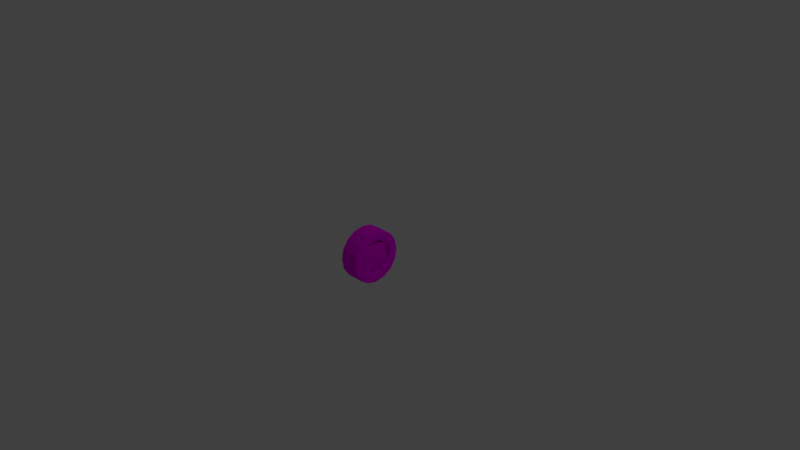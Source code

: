 # Source: WheelDodgeHellcat.blend  (saved by Blender 2.79.0; exported with 4.5.12 LTS)
import bpy
from mathutils import Matrix  # noqa: F401  (used for matrix-valued properties, if any)

bpy.ops.wm.read_factory_settings(use_empty=True)
scene = bpy.context.scene
scene.name = 'Scene'

# ---- collections
col_collection_1 = bpy.data.collections.new('Collection 1'); scene.collection.children.link(col_collection_1)

# ---- images (referenced by path relative to the original .blend; pixels are not part of the script)
import os
ASSET_DIR = os.environ.get("B2B_ASSET_DIR", "")  # directory of the original .blend (textures are referenced by path, not embedded)
HERE = os.path.dirname(os.path.abspath(__file__))  # packed textures are extracted next to this script under _unpacked/

def load_image(name, relpath, width, height, colorspace="sRGB"):
    """Load a texture the original file referenced (path relative to the .blend, or extracted next to this script)."""
    p = next((c for c in (os.path.join(HERE, relpath), os.path.join(ASSET_DIR, relpath)) if relpath and os.path.exists(c)), "")
    if p:
        img = bpy.data.images.load(p, check_existing=True)
        img.name = name
    else:  # same state as the original file: an image datablock whose file is absent (Cycles renders it pink)
        img = bpy.data.images.new(name, width, height)
        img.source = "FILE"
        img.filepath = "//" + (relpath or name)
    img.colorspace_settings.name = colorspace
    return img
img_dodgewheeltexture = load_image('DodgeWheelTexture', 'DodgeWheelTexture.png', 1024, 1024, 'sRGB')

# ---- materials (node trees are filled in below, after node groups)
mat_dodgewheelmaterial = bpy.data.materials.new('DodgeWheelMaterial')
mat_dodgewheelmaterial.alpha_threshold = 0.0
mat_dodgewheelmaterial.roughness = 0.5

# ---- material node trees
mat_dodgewheelmaterial.use_nodes = True; mat_dodgewheelmaterial.node_tree.nodes.clear()
_N = mat_dodgewheelmaterial.node_tree.nodes; _L = mat_dodgewheelmaterial.node_tree.links
n0 = _N.new('ShaderNodeOutputMaterial'); n0.name = 'Material Output'; n0.location = (300, 300)
n1 = _N.new('ShaderNodeBsdfDiffuse'); n1.name = 'Diffuse BSDF'; n1.location = (10, 300)
n2 = _N.new('ShaderNodeTexImage'); n2.name = 'Image Texture'; n2.location = (-199, 318)
n2.width = 140
n2.image = img_dodgewheeltexture
_L.new(n1.outputs[0], n0.inputs[0])
_L.new(n2.outputs[0], n1.inputs[0])
n0.is_active_output = True

# ---- world
world_world = bpy.data.worlds.new('World'); scene.world = world_world
world_world.color = (0.05088, 0.05088, 0.05088)
world_world.use_sun_shadow = False
world_world.sun_shadow_jitter_overblur = 0.0
world_world.cycles.sampling_method = 'MANUAL'

# ---- cameras
cam_camera = bpy.data.cameras.new('Camera')
cam_camera.clip_end = 100.0
cam_camera.lens = 35.0
cam_camera.sensor_width = 32.0
cam_camera.sensor_height = 18.0
cam_camera.ortho_scale = 7.314
cam_camera.dof.focus_distance = 0.0

# ---- lights
light_lamp = bpy.data.lights.new('Lamp', 'POINT')
light_lamp.transmission_factor = 0.0
light_lamp.cutoff_distance = 30.0
light_lamp.energy = 100.0
light_lamp.shadow_buffer_clip_start = 1.001
light_lamp.shadow_soft_size = 0.1
light_lamp.shadow_maximum_resolution = 0.006
light_lamp.use_absolute_resolution = True

# ---- meshes
me_circle = bpy.data.meshes.new('Circle')
me_circle.from_pydata([(0.1421, -1.425e-08, -0.3474), (0.1421, 0.1329, -0.321), (0.1421, 0.2456, -0.2456), (0.1421, 0.321, -0.1329), (0.1421, 0.3474, -3.26e-11), (0.1421, 0.321, 0.1329), (0.1421, 0.2456, 0.2456), (0.1421, 0.1329, 0.321), (0.1421, 6.858e-08, 0.3474), (0.1421, -0.1329, 0.321), (0.1421, -0.2456, 0.2456), (0.1421, -0.321, 0.1329), (0.1421, -0.3474, 1.101e-08), (0.1421, -0.321, -0.1329), (0.1421, -0.2456, -0.2456), (0.1421, -0.1329, -0.321), (-0.1298, -1.425e-08, -0.3474), (-0.1298, 0.1329, -0.321), (-0.1298, 0.2456, -0.2456), (-0.1298, 0.321, -0.1329), (-0.1298, 0.3474, -3.26e-11), (-0.1298, 0.321, 0.1329), (-0.1298, 0.2456, 0.2456), (-0.1298, 0.1329, 0.321), (-0.1298, 6.858e-08, 0.3474), (-0.1298, -0.1329, 0.321), (-0.1363, -0.2456, 0.2456), (-0.1298, -0.321, 0.1329), (-0.1298, -0.3474, 1.101e-08), (-0.1298, -0.321, -0.1329), (-0.1298, -0.2456, -0.2456), (-0.1298, -0.1329, -0.321), (0.1268, -0.2546, 0.2546), (-0.1196, -0.2546, 0.2546), (-0.1152, -0.3326, 0.1378), (0.129, -0.3326, 0.1378), (0.129, 0.3326, -0.1378), (-0.1152, 0.3326, -0.1378), (-0.1152, 0.36, 0.0), (0.129, 0.36, 0.0), (-0.1152, -0.36, 1.144e-08), (0.129, -0.36, 1.144e-08), (-0.1152, 0.3326, 0.1378), (0.129, 0.3326, 0.1378), (-0.1152, -0.3326, -0.1378), (0.129, -0.3326, -0.1378), (-0.1152, 0.2546, 0.2546), (0.129, 0.2546, 0.2546), (-0.1152, -0.2546, -0.2546), (0.129, -0.2546, -0.2546), (-0.1152, 0.1378, 0.3326), (0.129, 0.1378, 0.3326), (-0.1152, -0.1378, -0.3326), (0.129, -0.1378, -0.3326), (-0.1152, 7.009e-08, 0.36), (0.129, 7.009e-08, 0.36), (0.129, -1.574e-08, -0.36), (-0.1152, -1.574e-08, -0.36), (-0.1152, 0.1378, -0.3326), (0.129, 0.1378, -0.3326), (-0.1152, -0.1378, 0.3326), (0.129, -0.1378, 0.3326), (-0.1152, 0.2546, -0.2546), (0.129, 0.2546, -0.2546), (0.1464, -6.104e-09, -0.2814), (0.1464, 0.1077, -0.26), (0.1464, 0.199, -0.199), (0.1464, 0.26, -0.1077), (0.1464, 0.2814, 3.276e-10), (0.1464, 0.26, 0.1077), (0.1464, 0.199, 0.199), (0.1464, 0.1077, 0.26), (0.1464, 6.098e-08, 0.2814), (0.1464, -0.1077, 0.26), (0.1464, -0.199, 0.199), (0.1464, -0.26, 0.1077), (0.1464, -0.2814, 9.272e-09), (0.1464, -0.26, -0.1077), (0.1464, -0.199, -0.199), (0.1464, -0.1077, -0.26), (-0.104, -6.104e-09, -0.2814), (-0.104, 0.1077, -0.26), (-0.104, 0.199, -0.199), (-0.104, 0.26, -0.1077), (-0.104, 0.2814, 3.276e-10), (-0.104, 0.26, 0.1077), (-0.104, 0.199, 0.199), (-0.104, 0.1077, 0.26), (-0.104, 6.098e-08, 0.2814), (-0.104, -0.1077, 0.26), (-0.1092, -0.199, 0.199), (-0.104, -0.26, 0.1077), (-0.104, -0.2814, 9.272e-09), (-0.104, -0.26, -0.1077), (-0.104, -0.199, -0.199), (-0.104, -0.1077, -0.26), (0.139, -1.666e-09, -0.236), (0.139, 0.0903, -0.218), (0.139, 0.1669, -0.1669), (0.139, 0.218, -0.0903), (0.139, 0.236, 2.747e-10), (0.139, 0.218, 0.0903), (0.139, 0.1669, 0.1669), (0.139, 0.0903, 0.218), (0.139, 5.459e-08, 0.236), (0.139, -0.0903, 0.218), (0.139, -0.1669, 0.1669), (0.139, -0.218, 0.0903), (0.139, -0.236, 7.775e-09), (0.139, -0.218, -0.0903), (0.139, -0.1669, -0.1669), (0.139, -0.0903, -0.218), (-0.08622, -1.666e-09, -0.236), (-0.08622, 0.0903, -0.218), (-0.08622, 0.1669, -0.1669), (-0.08622, 0.218, -0.0903), (-0.08622, 0.236, 2.747e-10), (-0.08622, 0.218, 0.0903), (-0.08622, 0.1669, 0.1669), (-0.08622, 0.0903, 0.218), (-0.08622, 5.459e-08, 0.236), (-0.08622, -0.0903, 0.218), (-0.09063, -0.1669, 0.1669), (-0.08622, -0.218, 0.0903), (-0.08622, -0.236, 7.775e-09), (-0.08622, -0.218, -0.0903), (-0.08622, -0.1669, -0.1669), (-0.08622, -0.0903, -0.218), (0.1126, 2.692e-09, -0.1943), (0.1126, 0.1795, -0.07436), (0.1126, 0.1943, 4.728e-10), (0.1126, 0.07436, 0.1795), (0.1126, 4.902e-08, 0.1943), (0.1126, -0.1374, 0.1374), (0.1126, -0.1943, 6.649e-09), (0.1126, -0.07436, -0.1795), (0.1126, -0.07436, 0.1795), (0.1126, 0.1795, 0.07436), (0.1126, 0.1374, 0.1374), (0.1126, 0.07436, -0.1795), (0.1126, 0.1374, -0.1374), (0.1384, -0.0401, -0.0543), (0.1384, -0.0543, -0.0401), (0.1286, -0.04861, -0.04861), (0.1384, -0.0543, 0.0401), (0.1384, -0.0401, 0.0543), (0.1286, -0.04861, 0.04861), (0.1384, 0.0401, 0.0543), (0.1384, 0.0543, 0.0401), (0.1348, 1.724e-08, -0.02278), (0.1348, 0.008718, -0.02105), (0.1348, 0.01611, -0.01611), (0.1348, 0.02105, -0.008718), (0.1348, 0.02278, 4.512e-09), (0.1348, 0.02105, 0.008718), (0.1348, 0.01611, 0.01611), (0.1348, 0.008718, 0.02105), (0.1348, 3.254e-08, 0.02278), (0.1348, -0.008718, 0.02105), (0.1348, -0.01611, 0.01611), (0.1348, -0.02105, 0.008718), (0.1348, -0.02278, 3.591e-09), (0.1348, -0.02105, -0.008718), (0.1348, -0.01611, -0.01611), (0.1348, -0.008718, -0.02105), (0.1286, 0.04861, 0.04861), (0.1384, 0.0543, -0.0401), (0.1384, 0.0401, -0.0543), (0.1286, 0.04861, -0.04861), (0.1227, -0.1307, -0.1965), (0.1227, -0.1965, -0.1307), (0.1227, -0.1965, 0.1307), (0.1227, 0.1307, 0.1965), (0.1227, 0.1965, 0.1307), (0.1129, 0.1701, 0.1701), (0.1227, 0.1965, -0.1307), (0.1227, 0.1307, -0.1965), (0.1129, 0.1701, -0.1701), (0.1227, 0.0903, -0.218), (0.1227, -1.666e-09, -0.236), (0.1227, 0.1669, -0.1669), (0.1227, 0.218, -0.0903), (0.1227, 0.236, 2.747e-10), (0.1227, 0.218, 0.0903), (0.1227, 0.1669, 0.1669), (0.1227, 0.0903, 0.218), (0.1227, 5.459e-08, 0.236), (0.1227, -0.0903, 0.218), (0.1227, -0.1669, 0.1669), (0.1227, -0.218, 0.0903), (0.1227, -0.236, 7.775e-09), (0.1227, -0.218, -0.0903), (0.1227, -0.1669, -0.1669), (0.1227, -0.0903, -0.218), (0.0321, 0.07436, -0.1795), (0.0321, 2.692e-09, -0.1943), (0.0321, 0.1374, -0.1374), (0.0321, 0.1795, -0.07436), (0.0321, 0.1943, 4.728e-10), (0.0321, 0.1795, 0.07436), (0.0321, 0.1374, 0.1374), (0.0321, 0.07436, 0.1795), (0.0321, 4.902e-08, 0.1943), (0.0321, -0.07436, 0.1795), (0.0321, -0.1374, 0.1374), (0.0321, -0.1795, 0.07436), (0.0321, -0.1943, 6.649e-09), (0.0321, -0.1795, -0.07436), (0.0321, -0.1374, -0.1374), (0.0321, -0.07436, -0.1795), (0.1126, -0.1374, -0.1374), (0.1126, -0.1795, -0.07436), (0.1129, -0.1701, -0.1701), (0.1227, -0.1307, 0.1965), (0.1129, -0.1701, 0.1701), (0.1348, 0.01604, -0.03873), (0.1348, 2.338e-08, -0.04192), (0.1348, 0.02964, -0.02964), (0.1348, 0.03873, -0.01604), (0.1348, 0.04192, 2.658e-09), (0.1348, 0.03873, 0.01604), (0.1348, 0.02964, 0.02964), (0.1348, 0.01604, 0.03873), (0.1348, 3.338e-08, 0.04192), (0.1348, -0.02964, 0.02964), (0.1348, -0.04192, 3.991e-09), (0.1348, -0.03873, -0.01604), (0.1348, -0.02964, -0.02964), (0.1348, -0.01604, -0.03873), (0.1455, 0.004896, -0.01182), (0.1455, 2.014e-08, -0.01279), (0.1455, 0.009046, -0.009046), (0.1455, 0.01182, -0.004896), (0.1455, 0.01279, 4.525e-09), (0.1455, 0.01182, 0.004896), (0.1455, 0.009046, 0.009046), (0.1455, 0.004896, 0.01182), (0.1455, 2.873e-08, 0.01279), (0.1455, -0.004896, 0.01182), (0.1455, -0.009046, 0.009046), (0.1455, -0.01182, 0.004896), (0.1455, -0.01279, 4.007e-09), (0.1455, -0.01182, -0.004896), (0.1455, -0.009046, -0.009046), (0.1455, -0.004896, -0.01182), (0.1126, -0.1795, 0.07436), (0.1348, -0.01604, 0.03873), (0.1348, -0.03873, 0.01604)], [], [(34, 33, 26, 27), (38, 37, 19, 20), (40, 34, 27, 28), (42, 38, 20, 21), (44, 40, 28, 29), (46, 42, 21, 22), (48, 44, 29, 30), (50, 46, 22, 23), (52, 48, 30, 31), (54, 50, 23, 24), (58, 57, 16, 17), (57, 52, 31, 16), (60, 54, 24, 25), (62, 58, 17, 18), (33, 60, 25, 26), (37, 62, 18, 19), (3, 2, 63, 36), (36, 63, 62, 37), (10, 9, 61, 32), (32, 61, 60, 33), (2, 1, 59, 63), (63, 59, 58, 62), (9, 8, 55, 61), (61, 55, 54, 60), (0, 15, 53, 56), (56, 53, 52, 57), (1, 0, 56, 59), (59, 56, 57, 58), (8, 7, 51, 55), (55, 51, 50, 54), (15, 14, 49, 53), (53, 49, 48, 52), (7, 6, 47, 51), (51, 47, 46, 50), (14, 13, 45, 49), (49, 45, 44, 48), (6, 5, 43, 47), (47, 43, 42, 46), (13, 12, 41, 45), (45, 41, 40, 44), (5, 4, 39, 43), (43, 39, 38, 42), (12, 11, 35, 41), (41, 35, 34, 40), (4, 3, 36, 39), (39, 36, 37, 38), (11, 10, 32, 35), (35, 32, 33, 34), (25, 24, 88, 89), (11, 12, 76, 75), (26, 25, 89, 90), (12, 13, 77, 76), (27, 26, 90, 91), (13, 14, 78, 77), (0, 1, 65, 64), (28, 27, 91, 92), (14, 15, 79, 78), (1, 2, 66, 65), (29, 28, 92, 93), (15, 0, 64, 79), (2, 3, 67, 66), (30, 29, 93, 94), (17, 16, 80, 81), (3, 4, 68, 67), (31, 30, 94, 95), (18, 17, 81, 82), (4, 5, 69, 68), (16, 31, 95, 80), (19, 18, 82, 83), (5, 6, 70, 69), (20, 19, 83, 84), (6, 7, 71, 70), (21, 20, 84, 85), (7, 8, 72, 71), (22, 21, 85, 86), (8, 9, 73, 72), (23, 22, 86, 87), (9, 10, 74, 73), (24, 23, 87, 88), (10, 11, 75, 74), (70, 71, 103, 102), (85, 84, 116, 117), (71, 72, 104, 103), (86, 85, 117, 118), (72, 73, 105, 104), (87, 86, 118, 119), (73, 74, 106, 105), (88, 87, 119, 120), (74, 75, 107, 106), (89, 88, 120, 121), (75, 76, 108, 107), (90, 89, 121, 122), (76, 77, 109, 108), (91, 90, 122, 123), (77, 78, 110, 109), (64, 65, 97, 96), (92, 91, 123, 124), (78, 79, 111, 110), (65, 66, 98, 97), (93, 92, 124, 125), (79, 64, 96, 111), (66, 67, 99, 98), (94, 93, 125, 126), (81, 80, 112, 113), (67, 68, 100, 99), (95, 94, 126, 127), (82, 81, 113, 114), (68, 69, 101, 100), (80, 95, 127, 112), (83, 82, 114, 115), (69, 70, 102, 101), (84, 83, 115, 116), (137, 130, 198, 199), (139, 140, 177, 176), (110, 111, 193, 192), (136, 133, 214, 213), (96, 97, 178, 179), (137, 138, 174, 173), (130, 129, 197, 198), (211, 210, 212, 170), (109, 110, 192, 191), (129, 140, 196, 197), (138, 131, 172, 174), (108, 109, 191, 190), (128, 135, 209, 195), (210, 135, 169, 212), (140, 139, 194, 196), (107, 108, 190, 189), (224, 246, 145, 146), (135, 210, 208, 209), (217, 215, 167, 168), (139, 128, 195, 194), (215, 139, 176, 167), (106, 107, 189, 188), (210, 211, 207, 208), (228, 227, 143, 141), (105, 106, 188, 187), (246, 136, 213, 145), (211, 134, 206, 207), (222, 221, 165, 147), (134, 211, 226, 225), (129, 218, 166, 175), (128, 139, 215, 216), (227, 226, 142, 143), (226, 211, 170, 142), (220, 137, 173, 148), (135, 128, 216, 228), (135, 228, 141, 169), (221, 220, 148, 165), (129, 130, 219, 218), (214, 171, 144, 146), (130, 137, 220, 219), (213, 214, 146, 145), (174, 172, 147, 165), (245, 247, 144, 171), (173, 174, 165, 148), (247, 224, 146, 144), (177, 175, 166, 168), (131, 132, 223, 222), (176, 177, 168, 167), (132, 136, 246, 223), (212, 169, 141, 143), (131, 222, 147, 172), (170, 212, 143, 142), (218, 217, 168, 166), (157, 158, 238, 237), (245, 134, 225, 247), (113, 112, 127, 126, 125, 124, 123, 122, 121, 120, 119, 118, 117, 116, 115, 114), (187, 188, 204, 203), (188, 189, 205, 204), (189, 190, 206, 205), (190, 191, 207, 206), (191, 192, 208, 207), (179, 178, 194, 195), (192, 193, 209, 208), (178, 180, 196, 194), (193, 179, 195, 209), (180, 181, 197, 196), (181, 182, 198, 197), (182, 183, 199, 198), (183, 184, 200, 199), (184, 185, 201, 200), (185, 186, 202, 201), (186, 187, 203, 202), (97, 98, 180, 178), (111, 96, 179, 193), (138, 137, 199, 200), (98, 99, 181, 180), (131, 138, 200, 201), (99, 100, 182, 181), (100, 101, 183, 182), (132, 131, 201, 202), (136, 132, 202, 203), (101, 102, 184, 183), (133, 136, 203, 204), (102, 103, 185, 184), (245, 133, 204, 205), (103, 104, 186, 185), (134, 245, 205, 206), (104, 105, 187, 186), (133, 245, 171, 214), (140, 129, 175, 177), (150, 149, 216, 215), (151, 150, 215, 217), (152, 151, 217, 218), (153, 152, 218, 219), (154, 153, 219, 220), (155, 154, 220, 221), (156, 155, 221, 222), (157, 156, 222, 223), (158, 157, 223, 246), (159, 158, 246, 224), (160, 159, 224, 247), (161, 160, 247, 225), (162, 161, 225, 226), (163, 162, 226, 227), (164, 163, 227, 228), (149, 164, 228, 216), (229, 231, 232, 233, 234, 235, 236, 237, 238, 239, 240, 241, 242, 243, 244, 230), (150, 151, 231, 229), (158, 159, 239, 238), (151, 152, 232, 231), (159, 160, 240, 239), (152, 153, 233, 232), (160, 161, 241, 240), (153, 154, 234, 233), (161, 162, 242, 241), (154, 155, 235, 234), (162, 163, 243, 242), (155, 156, 236, 235), (163, 164, 244, 243), (156, 157, 237, 236), (149, 150, 229, 230), (164, 149, 230, 244)])
_uv = me_circle.uv_layers.new(name='UVMap')
_uv.uv.foreach_set('vector', [0.4921, 0.9822, 0.5632, 0.9845, 0.5633, 0.9951, 0.4924, 0.9925, 0.9959, 0.6936, 0.9198, 0.6975, 0.9195, 0.6871, 0.994, 0.6828, 0.4163, 0.9859, 0.4921, 0.9822, 0.4924, 0.9925, 0.4183, 0.9966, 0.9159, 0.9813, 0.9876, 0.9869, 0.9856, 0.9966, 0.9155, 0.9911, 0.4962, 0.6982, 0.4244, 0.6926, 0.4265, 0.6828, 0.4966, 0.6885, 0.8458, 0.9804, 0.9159, 0.9813, 0.9155, 0.9911, 0.8457, 0.9903, 0.5665, 0.6991, 0.4962, 0.6982, 0.4966, 0.6885, 0.5665, 0.6892, 0.7756, 0.9808, 0.8458, 0.9804, 0.8457, 0.9903, 0.7756, 0.9907, 0.6368, 0.6988, 0.5665, 0.6991, 0.5665, 0.6892, 0.6367, 0.6888, 0.7052, 0.9812, 0.7756, 0.9808, 0.7756, 0.9907, 0.7052, 0.9912, 0.7773, 0.698, 0.707, 0.6983, 0.7069, 0.6884, 0.7773, 0.688, 0.707, 0.6983, 0.6368, 0.6988, 0.6367, 0.6888, 0.7069, 0.6884, 0.634, 0.9814, 0.7052, 0.9812, 0.7052, 0.9912, 0.6341, 0.9917, 0.8479, 0.6978, 0.7773, 0.698, 0.7773, 0.688, 0.8479, 0.6878, 0.5632, 0.9845, 0.634, 0.9814, 0.6341, 0.9917, 0.5633, 0.9951, 0.9198, 0.6975, 0.8479, 0.6978, 0.8479, 0.6878, 0.9195, 0.6871, 0.9194, 0.8288, 0.8498, 0.827, 0.85, 0.8177, 0.9199, 0.8196, 0.9199, 0.8196, 0.85, 0.8177, 0.8479, 0.6978, 0.9198, 0.6975, 0.5633, 0.8523, 0.6335, 0.8526, 0.6335, 0.8616, 0.5632, 0.8629, 0.5632, 0.8629, 0.6335, 0.8616, 0.634, 0.9814, 0.5632, 0.9845, 0.8498, 0.827, 0.78, 0.8268, 0.78, 0.8174, 0.85, 0.8177, 0.85, 0.8177, 0.78, 0.8174, 0.7773, 0.698, 0.8479, 0.6978, 0.6335, 0.8526, 0.7025, 0.8526, 0.7025, 0.8619, 0.6335, 0.8616, 0.6335, 0.8616, 0.7025, 0.8619, 0.7052, 0.9812, 0.634, 0.9814, 0.7102, 0.827, 0.6403, 0.8275, 0.6402, 0.8182, 0.7101, 0.8177, 0.7101, 0.8177, 0.6402, 0.8182, 0.6368, 0.6988, 0.707, 0.6983, 0.78, 0.8268, 0.7102, 0.827, 0.7101, 0.8177, 0.78, 0.8174, 0.78, 0.8174, 0.7101, 0.8177, 0.707, 0.6983, 0.7773, 0.698, 0.7025, 0.8526, 0.7721, 0.8522, 0.7722, 0.8615, 0.7025, 0.8619, 0.7025, 0.8619, 0.7722, 0.8615, 0.7756, 0.9808, 0.7052, 0.9812, 0.6403, 0.8275, 0.5701, 0.8283, 0.5699, 0.8189, 0.6402, 0.8182, 0.6402, 0.8182, 0.5699, 0.8189, 0.5665, 0.6991, 0.6368, 0.6988, 0.7721, 0.8522, 0.8421, 0.8514, 0.8423, 0.8608, 0.7722, 0.8615, 0.7722, 0.8615, 0.8423, 0.8608, 0.8458, 0.9804, 0.7756, 0.9808, 0.5701, 0.8283, 0.4988, 0.83, 0.4984, 0.8203, 0.5699, 0.8189, 0.5699, 0.8189, 0.4984, 0.8203, 0.4962, 0.6982, 0.5665, 0.6991, 0.8421, 0.8514, 0.9133, 0.8498, 0.9137, 0.8595, 0.8423, 0.8608, 0.8423, 0.8608, 0.9137, 0.8595, 0.9159, 0.9813, 0.8458, 0.9804, 0.4988, 0.83, 0.4247, 0.8358, 0.4225, 0.8257, 0.4984, 0.8203, 0.4984, 0.8203, 0.4225, 0.8257, 0.4244, 0.6926, 0.4962, 0.6982, 0.9133, 0.8498, 0.9873, 0.8439, 0.9894, 0.854, 0.9137, 0.8595, 0.9137, 0.8595, 0.9894, 0.854, 0.9876, 0.9869, 0.9159, 0.9813, 0.4224, 0.8438, 0.4926, 0.8508, 0.492, 0.8601, 0.4202, 0.853, 0.4202, 0.853, 0.492, 0.8601, 0.4921, 0.9822, 0.4163, 0.9859, 0.9892, 0.836, 0.9194, 0.8288, 0.9199, 0.8196, 0.9915, 0.8268, 0.9915, 0.8268, 0.9199, 0.8196, 0.9198, 0.6975, 0.9959, 0.6936, 0.4926, 0.8508, 0.5633, 0.8523, 0.5632, 0.8629, 0.492, 0.8601, 0.492, 0.8601, 0.5632, 0.8629, 0.5632, 0.9845, 0.4921, 0.9822, 0.5087, 0.3209, 0.5732, 0.3474, 0.5532, 0.3776, 0.5017, 0.3564, 0.02492, 0.856, 0.0249, 0.7873, 0.05775, 0.7938, 0.05778, 0.8494, 0.4391, 0.3197, 0.5087, 0.3209, 0.5017, 0.3564, 0.4461, 0.3555, 0.0249, 0.7873, 0.05115, 0.7239, 0.079, 0.7425, 0.05775, 0.7938, 0.3748, 0.3468, 0.4391, 0.3197, 0.4461, 0.3555, 0.3947, 0.3772, 0.05115, 0.7239, 0.09968, 0.6753, 0.1183, 0.7032, 0.079, 0.7425, 0.2318, 0.649, 0.2952, 0.6753, 0.2766, 0.7032, 0.2252, 0.6819, 0.3249, 0.3961, 0.3748, 0.3468, 0.3947, 0.3772, 0.3551, 0.4164, 0.09968, 0.6753, 0.1631, 0.649, 0.1697, 0.6819, 0.1183, 0.7032, 0.2952, 0.6753, 0.3438, 0.7239, 0.3159, 0.7425, 0.2766, 0.7032, 0.2979, 0.4608, 0.3249, 0.3961, 0.3551, 0.4164, 0.3336, 0.4679, 0.1631, 0.649, 0.2318, 0.649, 0.2252, 0.6819, 0.1697, 0.6819, 0.3438, 0.7239, 0.37, 0.7873, 0.3372, 0.7939, 0.3159, 0.7425, 0.2979, 0.5309, 0.2979, 0.4608, 0.3336, 0.4679, 0.3335, 0.5237, 0.439, 0.672, 0.3743, 0.6452, 0.3944, 0.6149, 0.4461, 0.6363, 0.37, 0.7873, 0.37, 0.856, 0.3372, 0.8494, 0.3372, 0.7939, 0.3247, 0.5957, 0.2979, 0.5309, 0.3335, 0.5237, 0.3549, 0.5754, 0.5091, 0.672, 0.439, 0.672, 0.4461, 0.6363, 0.5019, 0.6363, 0.37, 0.856, 0.3438, 0.9194, 0.3159, 0.9008, 0.3372, 0.8494, 0.3743, 0.6452, 0.3247, 0.5957, 0.3549, 0.5754, 0.3944, 0.6149, 0.5737, 0.6452, 0.5091, 0.672, 0.5019, 0.6363, 0.5535, 0.615, 0.3438, 0.9194, 0.2952, 0.968, 0.2766, 0.9401, 0.3159, 0.9008, 0.6232, 0.5957, 0.5737, 0.6452, 0.5535, 0.615, 0.5929, 0.5756, 0.2952, 0.968, 0.2318, 0.9943, 0.2252, 0.9614, 0.2766, 0.9401, 0.6498, 0.5311, 0.6232, 0.5957, 0.5929, 0.5756, 0.6142, 0.5241, 0.2318, 0.9943, 0.1631, 0.9942, 0.1697, 0.9614, 0.2252, 0.9614, 0.6497, 0.4611, 0.6498, 0.5311, 0.6142, 0.5241, 0.6141, 0.4684, 0.1631, 0.9942, 0.0997, 0.968, 0.1183, 0.9401, 0.1697, 0.9614, 0.6228, 0.3966, 0.6497, 0.4611, 0.6141, 0.4684, 0.5927, 0.417, 0.0997, 0.968, 0.05117, 0.9194, 0.07904, 0.9008, 0.1183, 0.9401, 0.5732, 0.3474, 0.6228, 0.3966, 0.5927, 0.417, 0.5532, 0.3776, 0.05117, 0.9194, 0.02492, 0.856, 0.05778, 0.8494, 0.07904, 0.9008, 0.2766, 0.9401, 0.2252, 0.9614, 0.2207, 0.9386, 0.2637, 0.9208, 0.6142, 0.5241, 0.5929, 0.5756, 0.5724, 0.562, 0.59, 0.5194, 0.2252, 0.9614, 0.1697, 0.9614, 0.1742, 0.9386, 0.2207, 0.9386, 0.6141, 0.4684, 0.6142, 0.5241, 0.59, 0.5194, 0.59, 0.4733, 0.1697, 0.9614, 0.1183, 0.9401, 0.1312, 0.9208, 0.1742, 0.9386, 0.5927, 0.417, 0.6141, 0.4684, 0.59, 0.4733, 0.5722, 0.4308, 0.1183, 0.9401, 0.07904, 0.9008, 0.09839, 0.8879, 0.1312, 0.9208, 0.5532, 0.3776, 0.5927, 0.417, 0.5722, 0.4308, 0.5396, 0.3982, 0.07904, 0.9008, 0.05778, 0.8494, 0.08061, 0.8449, 0.09839, 0.8879, 0.5017, 0.3564, 0.5532, 0.3776, 0.5396, 0.3982, 0.497, 0.3805, 0.05778, 0.8494, 0.05775, 0.7938, 0.08058, 0.7984, 0.08061, 0.8449, 0.4461, 0.3555, 0.5017, 0.3564, 0.497, 0.3805, 0.4508, 0.3799, 0.05775, 0.7938, 0.079, 0.7425, 0.09836, 0.7554, 0.08058, 0.7984, 0.3947, 0.3772, 0.4461, 0.3555, 0.4508, 0.3799, 0.4082, 0.3977, 0.079, 0.7425, 0.1183, 0.7032, 0.1312, 0.7225, 0.09836, 0.7554, 0.2252, 0.6819, 0.2766, 0.7032, 0.2637, 0.7225, 0.2207, 0.7047, 0.3551, 0.4164, 0.3947, 0.3772, 0.4082, 0.3977, 0.3756, 0.4301, 0.1183, 0.7032, 0.1697, 0.6819, 0.1742, 0.7047, 0.1312, 0.7225, 0.2766, 0.7032, 0.3159, 0.7425, 0.2966, 0.7554, 0.2637, 0.7225, 0.3336, 0.4679, 0.3551, 0.4164, 0.3756, 0.4301, 0.3578, 0.4727, 0.1697, 0.6819, 0.2252, 0.6819, 0.2207, 0.7047, 0.1742, 0.7047, 0.3159, 0.7425, 0.3372, 0.7939, 0.3144, 0.7984, 0.2966, 0.7554, 0.3335, 0.5237, 0.3336, 0.4679, 0.3578, 0.4727, 0.3578, 0.5189, 0.4461, 0.6363, 0.3944, 0.6149, 0.4081, 0.5943, 0.4508, 0.612, 0.3372, 0.7939, 0.3372, 0.8494, 0.3144, 0.8449, 0.3144, 0.7984, 0.3549, 0.5754, 0.3335, 0.5237, 0.3578, 0.5189, 0.3754, 0.5616, 0.5019, 0.6363, 0.4461, 0.6363, 0.4508, 0.612, 0.4971, 0.6121, 0.3372, 0.8494, 0.3159, 0.9008, 0.2965, 0.8879, 0.3144, 0.8449, 0.3944, 0.6149, 0.3549, 0.5754, 0.3754, 0.5616, 0.4081, 0.5943, 0.5535, 0.615, 0.5019, 0.6363, 0.4971, 0.6121, 0.5397, 0.5945, 0.3159, 0.9008, 0.2766, 0.9401, 0.2637, 0.9208, 0.2965, 0.8879, 0.5929, 0.5756, 0.5535, 0.615, 0.5397, 0.5945, 0.5724, 0.562, 0.8912, 0.5124, 0.8913, 0.4859, 0.9269, 0.4783, 0.9267, 0.5186, 0.05194, 0.4824, 0.01412, 0.4761, 0.01288, 0.4528, 0.03715, 0.4561, 0.6805, 0.3975, 0.7291, 0.3489, 0.7359, 0.3589, 0.6907, 0.4042, 0.2407, 0.4952, 0.279, 0.4928, 0.2855, 0.5153, 0.2611, 0.5175, 0.7927, 0.3229, 0.8614, 0.3236, 0.859, 0.3354, 0.795, 0.3348, 0.1585, 0.405, 0.1618, 0.3668, 0.185, 0.3638, 0.1836, 0.3882, 0.8913, 0.4859, 0.8815, 0.4608, 0.9119, 0.4406, 0.9269, 0.4783, 0.1274, 0.5895, 0.1204, 0.6272, 0.09704, 0.628, 0.1009, 0.6038, 0.6543, 0.4612, 0.6805, 0.3975, 0.6907, 0.4042, 0.6662, 0.4634, 0.8815, 0.4608, 0.8636, 0.4412, 0.884, 0.4114, 0.9119, 0.4406, 0.2767, 0.4524, 0.241, 0.4665, 0.25, 0.4377, 0.273, 0.4293, 0.6543, 0.5301, 0.6543, 0.4612, 0.6662, 0.4634, 0.6662, 0.5277, 0.8144, 0.4286, 0.7905, 0.4377, 0.7702, 0.4088, 0.8073, 0.3941, 0.01437, 0.5309, 0.05121, 0.5203, 0.03955, 0.5482, 0.01583, 0.5543, 0.8636, 0.4412, 0.8399, 0.4301, 0.8473, 0.395, 0.884, 0.4114, 0.6805, 0.594, 0.6543, 0.5301, 0.6662, 0.5277, 0.6906, 0.5872, 0.162, 0.5117, 0.1633, 0.5035, 0.1757, 0.5112, 0.1743, 0.5182, 0.7905, 0.4377, 0.772, 0.4559, 0.7418, 0.437, 0.7702, 0.4088, 0.1323, 0.4843, 0.1292, 0.492, 0.1189, 0.4817, 0.1218, 0.4751, 0.8399, 0.4301, 0.8144, 0.4286, 0.8073, 0.3941, 0.8473, 0.395, 0.1292, 0.492, 0.05194, 0.4824, 0.03715, 0.4561, 0.1189, 0.4817, 0.7291, 0.643, 0.6805, 0.594, 0.6906, 0.5872, 0.7358, 0.6329, 0.772, 0.4559, 0.762, 0.4805, 0.7263, 0.4743, 0.7418, 0.437, 0.1269, 0.502, 0.1308, 0.5092, 0.1215, 0.5195, 0.1178, 0.5134, 0.7927, 0.6696, 0.7291, 0.643, 0.7358, 0.6329, 0.795, 0.6577, 0.1633, 0.5035, 0.2407, 0.4952, 0.2611, 0.5175, 0.1757, 0.5112, 0.762, 0.4805, 0.7617, 0.5074, 0.726, 0.5149, 0.7263, 0.4743, 0.1675, 0.4921, 0.1629, 0.4853, 0.1712, 0.4741, 0.1755, 0.4799, 0.1014, 0.8067, 0.1161, 0.7709, 0.1815, 0.8141, 0.1783, 0.8218, 0.1197, 0.4049, 0.1395, 0.4802, 0.1279, 0.4713, 0.09165, 0.3938, 0.2184, 0.7283, 0.2541, 0.7429, 0.211, 0.8082, 0.2033, 0.805, 0.1308, 0.5092, 0.1384, 0.5124, 0.1279, 0.5226, 0.1215, 0.5195, 0.1384, 0.5124, 0.1274, 0.5895, 0.1009, 0.6038, 0.1279, 0.5226, 0.155, 0.4828, 0.1585, 0.405, 0.1836, 0.3882, 0.1645, 0.4717, 0.1799, 0.7283, 0.2184, 0.7283, 0.2033, 0.805, 0.195, 0.805, 0.05121, 0.5203, 0.1269, 0.502, 0.1178, 0.5134, 0.03955, 0.5482, 0.1629, 0.4853, 0.155, 0.4828, 0.1645, 0.4717, 0.1712, 0.4741, 0.2967, 0.8067, 0.2967, 0.8451, 0.2201, 0.83, 0.2201, 0.8217, 0.2559, 0.575, 0.2374, 0.5911, 0.1805, 0.5271, 0.1861, 0.5226, 0.2967, 0.8451, 0.2821, 0.8807, 0.2169, 0.8377, 0.2201, 0.83, 0.2662, 0.5528, 0.2559, 0.575, 0.1861, 0.5226, 0.1889, 0.516, 0.2293, 0.3986, 0.2455, 0.417, 0.1817, 0.4741, 0.1772, 0.4685, 0.1923, 0.5861, 0.1559, 0.5173, 0.1692, 0.5233, 0.2222, 0.5906, 0.207, 0.3883, 0.2293, 0.3986, 0.1772, 0.4685, 0.1706, 0.4658, 0.1559, 0.5173, 0.162, 0.5117, 0.1743, 0.5182, 0.1692, 0.5233, 0.05126, 0.4142, 0.07088, 0.3995, 0.1229, 0.4675, 0.117, 0.4716, 0.2187, 0.9234, 0.1802, 0.9235, 0.1951, 0.8468, 0.2034, 0.8468, 0.03934, 0.4356, 0.05126, 0.4142, 0.117, 0.4716, 0.1137, 0.478, 0.1802, 0.9235, 0.1446, 0.909, 0.1874, 0.8437, 0.1951, 0.8468, 0.05637, 0.5924, 0.04207, 0.5725, 0.1111, 0.5218, 0.115, 0.5278, 0.241, 0.4665, 0.1675, 0.4921, 0.1755, 0.4799, 0.25, 0.4377, 0.07755, 0.6047, 0.05637, 0.5924, 0.115, 0.5278, 0.1214, 0.5311, 0.1395, 0.4802, 0.1323, 0.4843, 0.1218, 0.4751, 0.1279, 0.4713, 0.197, 0.8373, 0.1928, 0.8356, 0.1963, 0.8301, 0.1981, 0.8309, 0.1014, 0.8452, 0.1014, 0.8067, 0.1783, 0.8218, 0.1783, 0.8301, 0.4508, 0.612, 0.4081, 0.5943, 0.3754, 0.5616, 0.3578, 0.5189, 0.3578, 0.4727, 0.3756, 0.4301, 0.4082, 0.3977, 0.4508, 0.3799, 0.497, 0.3805, 0.5396, 0.3982, 0.5722, 0.4308, 0.59, 0.4733, 0.59, 0.5194, 0.5724, 0.562, 0.5397, 0.5945, 0.4971, 0.6121, 0.795, 0.6577, 0.7358, 0.6329, 0.7693, 0.5819, 0.8063, 0.598, 0.7358, 0.6329, 0.6906, 0.5872, 0.7412, 0.5527, 0.7693, 0.5819, 0.6906, 0.5872, 0.6662, 0.5277, 0.726, 0.5149, 0.7412, 0.5527, 0.6662, 0.5277, 0.6662, 0.4634, 0.7263, 0.4743, 0.726, 0.5149, 0.6662, 0.4634, 0.6907, 0.4042, 0.7418, 0.437, 0.7263, 0.4743, 0.795, 0.3348, 0.859, 0.3354, 0.8473, 0.395, 0.8073, 0.3941, 0.6907, 0.4042, 0.7359, 0.3589, 0.7702, 0.4088, 0.7418, 0.437, 0.859, 0.3354, 0.9177, 0.3607, 0.884, 0.4114, 0.8473, 0.395, 0.7359, 0.3589, 0.795, 0.3348, 0.8073, 0.3941, 0.7702, 0.4088, 0.9177, 0.3607, 0.9625, 0.4064, 0.9119, 0.4406, 0.884, 0.4114, 0.9625, 0.4064, 0.9865, 0.4656, 0.9269, 0.4783, 0.9119, 0.4406, 0.9865, 0.4656, 0.9865, 0.5293, 0.9267, 0.5186, 0.9269, 0.4783, 0.9865, 0.5293, 0.9624, 0.5881, 0.9116, 0.5556, 0.9267, 0.5186, 0.9624, 0.5881, 0.9177, 0.6333, 0.8833, 0.5836, 0.9116, 0.5556, 0.9177, 0.6333, 0.8589, 0.6578, 0.8463, 0.5986, 0.8833, 0.5836, 0.8589, 0.6578, 0.795, 0.6577, 0.8063, 0.598, 0.8463, 0.5986, 0.8614, 0.3236, 0.9245, 0.3506, 0.9177, 0.3607, 0.859, 0.3354, 0.7291, 0.3489, 0.7927, 0.3229, 0.795, 0.3348, 0.7359, 0.3589, 0.8815, 0.5362, 0.8912, 0.5124, 0.9267, 0.5186, 0.9116, 0.5556, 0.9245, 0.3506, 0.9725, 0.3998, 0.9625, 0.4064, 0.9177, 0.3607, 0.8632, 0.5541, 0.8815, 0.5362, 0.9116, 0.5556, 0.8833, 0.5836, 0.9725, 0.3998, 0.9983, 0.4632, 0.9865, 0.4656, 0.9625, 0.4064, 0.9983, 0.4632, 0.9983, 0.5316, 0.9865, 0.5293, 0.9865, 0.4656, 0.8393, 0.5635, 0.8632, 0.5541, 0.8833, 0.5836, 0.8463, 0.5986, 0.8135, 0.5627, 0.8393, 0.5635, 0.8463, 0.5986, 0.8063, 0.598, 0.9983, 0.5316, 0.9725, 0.5947, 0.9624, 0.5881, 0.9865, 0.5293, 0.7896, 0.5518, 0.8135, 0.5627, 0.8063, 0.598, 0.7693, 0.5819, 0.9725, 0.5947, 0.9245, 0.6432, 0.9177, 0.6333, 0.9624, 0.5881, 0.7715, 0.5324, 0.7896, 0.5518, 0.7693, 0.5819, 0.7412, 0.5527, 0.9245, 0.6432, 0.8614, 0.6696, 0.8589, 0.6578, 0.9177, 0.6333, 0.7617, 0.5074, 0.7715, 0.5324, 0.7412, 0.5527, 0.726, 0.5149, 0.8614, 0.6696, 0.7927, 0.6696, 0.795, 0.6577, 0.8589, 0.6578, 0.2116, 0.6192, 0.1923, 0.5861, 0.2222, 0.5906, 0.2339, 0.6121, 0.1084, 0.3683, 0.1197, 0.4049, 0.09165, 0.3938, 0.08506, 0.3702, 0.2056, 0.8162, 0.2014, 0.8145, 0.2033, 0.805, 0.211, 0.8082, 0.2088, 0.8194, 0.2056, 0.8162, 0.211, 0.8082, 0.2169, 0.814, 0.2105, 0.8236, 0.2088, 0.8194, 0.2169, 0.814, 0.2201, 0.8217, 0.2105, 0.8281, 0.2105, 0.8236, 0.2201, 0.8217, 0.2201, 0.83, 0.2088, 0.8323, 0.2105, 0.8281, 0.2201, 0.83, 0.2169, 0.8377, 0.2057, 0.8355, 0.2088, 0.8323, 0.2169, 0.8377, 0.2111, 0.8435, 0.2015, 0.8372, 0.2057, 0.8355, 0.2111, 0.8435, 0.2034, 0.8468, 0.197, 0.8373, 0.2015, 0.8372, 0.2034, 0.8468, 0.1951, 0.8468, 0.1928, 0.8356, 0.197, 0.8373, 0.1951, 0.8468, 0.1874, 0.8437, 0.1896, 0.8324, 0.1928, 0.8356, 0.1874, 0.8437, 0.1815, 0.8378, 0.1879, 0.8282, 0.1896, 0.8324, 0.1815, 0.8378, 0.1783, 0.8301, 0.1878, 0.8237, 0.1879, 0.8282, 0.1783, 0.8301, 0.1783, 0.8218, 0.1895, 0.8195, 0.1878, 0.8237, 0.1783, 0.8218, 0.1815, 0.8141, 0.1927, 0.8163, 0.1895, 0.8195, 0.1815, 0.8141, 0.1873, 0.8082, 0.1969, 0.8146, 0.1927, 0.8163, 0.1873, 0.8082, 0.195, 0.805, 0.2014, 0.8145, 0.1969, 0.8146, 0.195, 0.805, 0.2033, 0.805, 0.2021, 0.8217, 0.2035, 0.8231, 0.2042, 0.8249, 0.2041, 0.8269, 0.2033, 0.8288, 0.2019, 0.8302, 0.2001, 0.8309, 0.1981, 0.8309, 0.1963, 0.8301, 0.1949, 0.8287, 0.1942, 0.8268, 0.1942, 0.8248, 0.195, 0.823, 0.1965, 0.8216, 0.1983, 0.8209, 0.2003, 0.8209, 0.2056, 0.8162, 0.2088, 0.8194, 0.2035, 0.8231, 0.2021, 0.8217, 0.1928, 0.8356, 0.1896, 0.8324, 0.1949, 0.8287, 0.1963, 0.8301, 0.2088, 0.8194, 0.2105, 0.8236, 0.2042, 0.8249, 0.2035, 0.8231, 0.1896, 0.8324, 0.1879, 0.8282, 0.1942, 0.8268, 0.1949, 0.8287, 0.2105, 0.8236, 0.2105, 0.8281, 0.2041, 0.8269, 0.2042, 0.8249, 0.1879, 0.8282, 0.1878, 0.8237, 0.1942, 0.8248, 0.1942, 0.8268, 0.2105, 0.8281, 0.2088, 0.8323, 0.2033, 0.8288, 0.2041, 0.8269, 0.1878, 0.8237, 0.1895, 0.8195, 0.195, 0.823, 0.1942, 0.8248, 0.2088, 0.8323, 0.2057, 0.8355, 0.2019, 0.8302, 0.2033, 0.8288, 0.1895, 0.8195, 0.1927, 0.8163, 0.1965, 0.8216, 0.195, 0.823, 0.2057, 0.8355, 0.2015, 0.8372, 0.2001, 0.8309, 0.2019, 0.8302, 0.1927, 0.8163, 0.1969, 0.8146, 0.1983, 0.8209, 0.1965, 0.8216, 0.2015, 0.8372, 0.197, 0.8373, 0.1981, 0.8309, 0.2001, 0.8309, 0.2014, 0.8145, 0.2056, 0.8162, 0.2021, 0.8217, 0.2003, 0.8209, 0.1969, 0.8146, 0.2014, 0.8145, 0.2003, 0.8209, 0.1983, 0.8209])
me_circle.materials.append(mat_dodgewheelmaterial)
me_circle.use_remesh_preserve_volume = False
me_circle.use_remesh_preserve_attributes = False
me_circle.use_mirror_vertex_groups = False
me_circle.update()

# ---- objects
ob_lamp = bpy.data.objects.new('Lamp', light_lamp)
ob_camera = bpy.data.objects.new('Camera', cam_camera)
ob_frontleftwheel = bpy.data.objects.new('FrontLeftWheel', me_circle)

# ---- transforms, parenting, visibility, modifiers, constraints
ob_lamp.location = (4.076, 1.005, 5.904)
ob_lamp.rotation_euler = (0.6503, 0.05522, 1.866)
ob_lamp.lock_rotations_4d = False
ob_lamp.empty_display_type = 'ARROWS'
ob_lamp.color = (0.0, 0.0, 0.0, 0.0)
ob_lamp.lineart.crease_threshold = 0.0
ob_camera.location = (7.481, -6.508, 5.344)
ob_camera.rotation_euler = (1.109, 0.0, 0.8149)
ob_camera.lock_rotations_4d = False
ob_camera.empty_display_type = 'ARROWS'
ob_camera.color = (0.0, 0.0, 0.0, 0.0)
ob_camera.display_type = 'WIRE'
ob_camera.lineart.crease_threshold = 0.0
ob_frontleftwheel.location = (0.0, 0.0, 0.0)
ob_frontleftwheel.rotation_euler = (-1.571, 0.0, 0.0)
ob_frontleftwheel.lineart.crease_threshold = 0.0

# ---- collection membership
col_collection_1.objects.link(ob_lamp)
col_collection_1.objects.link(ob_camera)
col_collection_1.objects.link(ob_frontleftwheel)

# ---- scene / render settings (as saved in the file)
scene.camera = ob_camera
scene.frame_start = 1; scene.frame_end = 250; scene.frame_set(1)
scene.render.engine = 'CYCLES'
scene.render.resolution_percentage = 50
scene.render.dither_intensity = 0.0
scene.cycles.use_denoising = False
scene.cycles.samples = 128
scene.cycles.sampling_pattern = 'TABULATED_SOBOL'
scene.cycles.use_adaptive_sampling = False
scene.cycles.use_light_tree = False
scene.cycles.blur_glossy = 0.0
scene.cycles.sample_clamp_indirect = 0.0
scene.view_settings.view_transform = 'Standard'
bpy.context.view_layer.update()
